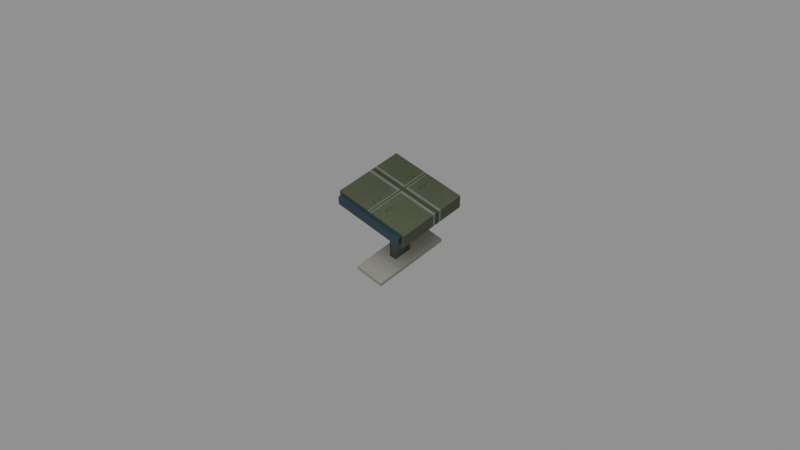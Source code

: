 # Source: industrial_light_signage_inspection.blend  (saved by Blender 5.2.45; exported with 4.5.12 LTS)
import bpy
from mathutils import Matrix  # noqa: F401  (used for matrix-valued properties, if any)

bpy.ops.wm.read_factory_settings(use_empty=True)
scene = bpy.context.scene
scene.name = 'Scene'

# ---- collections
col_mesh_world_prop_industrial_light_signage = bpy.data.collections.new('mesh.world.prop.industrial_light_signage'); scene.collection.children.link(col_mesh_world_prop_industrial_light_signage)
col_mesh_world_prop_industrial_light_signage_lod1 = bpy.data.collections.new('mesh.world.prop.industrial_light_signage_lod1'); scene.collection.children.link(col_mesh_world_prop_industrial_light_signage_lod1)

# ---- images (referenced by path relative to the original .blend; pixels are not part of the script)
import os
ASSET_DIR = os.environ.get("B2B_ASSET_DIR", "")  # directory of the original .blend (textures are referenced by path, not embedded)
HERE = os.path.dirname(os.path.abspath(__file__))  # packed textures are extracted next to this script under _unpacked/

def load_image(name, relpath, width, height, colorspace="sRGB"):
    """Load a texture the original file referenced (path relative to the .blend, or extracted next to this script)."""
    p = next((c for c in (os.path.join(HERE, relpath), os.path.join(ASSET_DIR, relpath)) if relpath and os.path.exists(c)), "")
    if p:
        img = bpy.data.images.load(p, check_existing=True)
        img.name = name
    else:  # same state as the original file: an image datablock whose file is absent (Cycles renders it pink)
        img = bpy.data.images.new(name, width, height)
        img.source = "FILE"
        img.filepath = "//" + (relpath or name)
    img.colorspace_settings.name = colorspace
    return img
img_production_surface_base_png = load_image('production_surface_base.png', '_unpacked/production_surface_base.d7bb1f70.png', 4096, 4096, 'sRGB')
img_production_surface_normal_png = load_image('production_surface_normal.png', '_unpacked/production_surface_normal.b14cd9e9.png', 4096, 4096, 'Non-Color')
img_production_surface_orm_png = load_image('production_surface_orm.png', '_unpacked/production_surface_orm.91963f39.png', 4096, 4096, 'Non-Color')

# ---- materials (node trees are filled in below, after node groups)
mat_material_world_prop_industrial = bpy.data.materials.new('material.world.prop.industrial')
mat_material_world_prop_industrial.diffuse_color = (1.0, 1.0, 1.0, 1.0)

# ---- material node trees
mat_material_world_prop_industrial.use_nodes = True; mat_material_world_prop_industrial.node_tree.nodes.clear()
_N = mat_material_world_prop_industrial.node_tree.nodes; _L = mat_material_world_prop_industrial.node_tree.links
n0 = _N.new('ShaderNodeBsdfPrincipled'); n0.name = 'Principled BSDF'; n0.location = (-200, 100)
n0.inputs[10].default_value = 0.005
n1 = _N.new('ShaderNodeOutputMaterial'); n1.name = 'Material Output'; n1.location = (200, 100)
n2 = _N.new('ShaderNodeTexCoord'); n2.name = 'Texture Coordinate'; n2.location = (0, 0)
n3 = _N.new('ShaderNodeVectorMath'); n3.name = 'Vector Math'; n3.location = (0, 0)
n3.operation = 'MULTIPLY'
n3.inputs[1].default_value = (1.0, 1.0, 1.0)
n4 = _N.new('ShaderNodeVectorMath'); n4.name = 'Vector Math.001'; n4.location = (0, 0)
n5 = _N.new('ShaderNodeTexImage'); n5.name = 'Image Texture'; n5.location = (0, 0)
n5.label = 'baseColorTexture'
n5.image = img_production_surface_base_png
n6 = _N.new('ShaderNodeMixRGB'); n6.name = 'Mix (Legacy)'; n6.location = (0, 0)
n6.blend_type = 'MULTIPLY'
n6.inputs[0].default_value = 1.0
n6.inputs[2].default_value = (1.0, 1.0, 1.0, 1.0)
n7 = _N.new('ShaderNodeTexImage'); n7.name = 'Image Texture.001'; n7.location = (0, 0)
n7.label = 'normalTexture'
n7.image = img_production_surface_normal_png
n8 = _N.new('ShaderNodeNormalMap'); n8.name = 'Normal Map'; n8.location = (0, 0)
n8.width = 160
n9 = _N.new('ShaderNodeTexImage'); n9.name = 'Image Texture.002'; n9.location = (0, 0)
n9.label = 'ormTexture'
n9.image = img_production_surface_orm_png
n10 = _N.new('ShaderNodeSeparateColor'); n10.name = 'Separate Color'; n10.location = (0, 0)
n11 = _N.new('ShaderNodeMath'); n11.name = 'Math'; n11.location = (0, 0)
n11.operation = 'MULTIPLY'
n11.inputs[1].default_value = 1.0
n12 = _N.new('ShaderNodeMath'); n12.name = 'Math.001'; n12.location = (0, 0)
n12.operation = 'MULTIPLY'
n12.inputs[1].default_value = 1.0
_L.new(n0.outputs[0], n1.inputs[0])
_L.new(n2.outputs[2], n3.inputs[0])
_L.new(n3.outputs[0], n4.inputs[0])
_L.new(n4.outputs[0], n5.inputs[0])
_L.new(n5.outputs[0], n6.inputs[1])
_L.new(n6.outputs[0], n0.inputs[0])
_L.new(n4.outputs[0], n7.inputs[0])
_L.new(n7.outputs[0], n8.inputs[1])
_L.new(n8.outputs[0], n0.inputs[5])
_L.new(n4.outputs[0], n9.inputs[0])
_L.new(n9.outputs[0], n10.inputs[0])
_L.new(n10.outputs[1], n11.inputs[0])
_L.new(n11.outputs[0], n0.inputs[2])
_L.new(n10.outputs[2], n12.inputs[0])
_L.new(n12.outputs[0], n0.inputs[1])
n1.is_active_output = True

# ---- world
world_neutral_inspection_world = bpy.data.worlds.new('Neutral inspection world'); scene.world = world_neutral_inspection_world
world_neutral_inspection_world.use_nodes = True; world_neutral_inspection_world.node_tree.nodes.clear()
_N = world_neutral_inspection_world.node_tree.nodes; _L = world_neutral_inspection_world.node_tree.links
n0 = _N.new('ShaderNodeBackground'); n0.name = 'Background'; n0.location = (-200, 100)
n0.inputs[0].default_value = (0.3, 0.3, 0.3, 1.0)
n1 = _N.new('ShaderNodeOutputWorld'); n1.name = 'World Output'; n1.location = (200, 100)
_L.new(n0.outputs[0], n1.inputs[0])
n1.is_active_output = True

# ---- cameras
cam_mesh_world_prop_industrial_light_signage_close = bpy.data.cameras.new('mesh.world.prop.industrial_light_signage:close')
cam_mesh_world_prop_industrial_light_signage_close.clip_start = 0.01
cam_mesh_world_prop_industrial_light_signage_normal = bpy.data.cameras.new('mesh.world.prop.industrial_light_signage:normal')
cam_mesh_world_prop_industrial_light_signage_normal.clip_start = 0.01
cam_mesh_world_prop_industrial_light_signage_strategic = bpy.data.cameras.new('mesh.world.prop.industrial_light_signage:strategic')
cam_mesh_world_prop_industrial_light_signage_strategic.clip_start = 0.01

# ---- lights
light_inspection_area = bpy.data.lights.new('Inspection area', 'AREA')
light_inspection_area.energy = 350.0
light_inspection_area.shape = 'DISK'
light_inspection_area.size = 4.0

# ---- meshes
me_00_0_whole = bpy.data.meshes.new('00:0:whole')
me_00_0_whole.from_pydata([(-0.04615, -0.12, -0.5), (-0.04615, -0.12, 0.375), (-0.04615, 0.12, 0.375), (-0.04615, 0.12, -0.5), (0.04615, 0.12, -0.5), (0.04615, 0.12, 0.375), (0.04615, -0.12, 0.375), (0.04615, -0.12, -0.5), (-0.04615, 0.12, -0.5), (0.04615, 0.12, -0.5), (0.04615, -0.12, -0.5), (-0.04615, -0.12, -0.5), (-0.04615, -0.12, 0.375), (0.04615, -0.12, 0.375), (0.04615, 0.12, 0.375), (-0.04615, 0.12, 0.375), (-0.04615, 0.12, 0.375), (0.04615, 0.12, 0.375), (0.04615, 0.12, -0.5), (-0.04615, 0.12, -0.5), (-0.04615, -0.12, -0.5), (0.04615, -0.12, -0.5), (0.04615, -0.12, 0.375), (-0.04615, -0.12, 0.375), (-0.5, -0.44, 0.325), (-0.5, -0.44, 0.5), (-0.5, 0.44, 0.5), (-0.5, 0.44, 0.325), (0.5, 0.44, 0.325), (0.5, 0.44, 0.5), (0.5, -0.44, 0.5), (0.5, -0.44, 0.325), (-0.5, 0.44, 0.325), (0.5, 0.44, 0.325), (0.5, -0.44, 0.325), (-0.5, -0.44, 0.325), (-0.5, -0.44, 0.5), (0.5, -0.44, 0.5), (0.5, 0.44, 0.5), (-0.5, 0.44, 0.5), (-0.5, 0.44, 0.5), (0.5, 0.44, 0.5), (0.5, 0.44, 0.325), (-0.5, 0.44, 0.325), (-0.5, -0.44, 0.325), (0.5, -0.44, 0.325), (0.5, -0.44, 0.5), (-0.5, -0.44, 0.5), (-0.4615, -0.5, 0.36), (-0.4615, -0.5, 0.47), (-0.4615, -0.44, 0.47), (-0.4615, -0.44, 0.36), (0.4615, -0.44, 0.36), (0.4615, -0.44, 0.47), (0.4615, -0.5, 0.47), (0.4615, -0.5, 0.36), (-0.4615, -0.44, 0.36), (0.4615, -0.44, 0.36), (0.4615, -0.5, 0.36), (-0.4615, -0.5, 0.36), (-0.4615, -0.5, 0.47), (0.4615, -0.5, 0.47), (0.4615, -0.44, 0.47), (-0.4615, -0.44, 0.47), (-0.4615, -0.44, 0.47), (0.4615, -0.44, 0.47), (0.4615, -0.44, 0.36), (-0.4615, -0.44, 0.36), (-0.4615, -0.5, 0.36), (0.4615, -0.5, 0.36), (0.4615, -0.5, 0.47), (-0.4615, -0.5, 0.47), (-0.1923, -0.5, -0.5), (-0.1923, -0.5, -0.45), (-0.1923, 0.5, -0.45), (-0.1923, 0.5, -0.5), (0.1923, 0.5, -0.5), (0.1923, 0.5, -0.45), (0.1923, -0.5, -0.45), (0.1923, -0.5, -0.5), (-0.1923, 0.5, -0.5), (0.1923, 0.5, -0.5), (0.1923, -0.5, -0.5), (-0.1923, -0.5, -0.5), (-0.1923, -0.5, -0.45), (0.1923, -0.5, -0.45), (0.1923, 0.5, -0.45), (-0.1923, 0.5, -0.45), (-0.1923, 0.5, -0.45), (0.1923, 0.5, -0.45), (0.1923, 0.5, -0.5), (-0.1923, 0.5, -0.5), (-0.1923, -0.5, -0.5), (0.1923, -0.5, -0.5), (0.1923, -0.5, -0.45), (-0.1923, -0.5, -0.45)], [], [(0, 1, 2), (0, 2, 3), (4, 5, 6), (4, 6, 7), (8, 9, 10), (8, 10, 11), (12, 13, 14), (12, 14, 15), (16, 17, 18), (16, 18, 19), (20, 21, 22), (20, 22, 23), (24, 25, 26), (24, 26, 27), (28, 29, 30), (28, 30, 31), (32, 33, 34), (32, 34, 35), (36, 37, 38), (36, 38, 39), (40, 41, 42), (40, 42, 43), (44, 45, 46), (44, 46, 47), (48, 49, 50), (48, 50, 51), (52, 53, 54), (52, 54, 55), (56, 57, 58), (56, 58, 59), (60, 61, 62), (60, 62, 63), (64, 65, 66), (64, 66, 67), (68, 69, 70), (68, 70, 71), (72, 73, 74), (72, 74, 75), (76, 77, 78), (76, 78, 79), (80, 81, 82), (80, 82, 83), (84, 85, 86), (84, 86, 87), (88, 89, 90), (88, 90, 91), (92, 93, 94), (92, 94, 95)])
_uv = me_00_0_whole.uv_layers.new(name='UVMap')
_uv.uv.foreach_set('vector', [0.268, 0.8686, 0.4552, 0.8686, 0.4552, 0.8814, 0.268, 0.8686, 0.4552, 0.8814, 0.268, 0.8814, 0.268, 0.8814, 0.4552, 0.8814, 0.4552, 0.8686, 0.268, 0.8814, 0.4552, 0.8686, 0.268, 0.8686, 0.3686, 0.8814, 0.3814, 0.8814, 0.3814, 0.8686, 0.3686, 0.8814, 0.3814, 0.8686, 0.3686, 0.8686, 0.3686, 0.8686, 0.3814, 0.8686, 0.3814, 0.8814, 0.3686, 0.8686, 0.3814, 0.8814, 0.3686, 0.8814, 0.3686, 0.7947, 0.3814, 0.7947, 0.3814, 0.982, 0.3686, 0.7947, 0.3814, 0.982, 0.3686, 0.982, 0.3686, 0.982, 0.3814, 0.982, 0.3814, 0.7947, 0.3686, 0.982, 0.3814, 0.7947, 0.3686, 0.7947, 0.9445, 0.1015, 0.982, 0.1015, 0.982, 0.1485, 0.9445, 0.1015, 0.982, 0.1485, 0.9445, 0.1485, 0.9445, 0.1485, 0.982, 0.1485, 0.982, 0.1015, 0.9445, 0.1485, 0.982, 0.1015, 0.9445, 0.1015, 0.8055, 0.1485, 0.9445, 0.1485, 0.9445, 0.1015, 0.8055, 0.1485, 0.9445, 0.1015, 0.8055, 0.1015, 0.8055, 0.1015, 0.9445, 0.1015, 0.9445, 0.1485, 0.8055, 0.1015, 0.9445, 0.1485, 0.8055, 0.1485, 0.8055, 0.018, 0.9445, 0.018, 0.9445, 0.05545, 0.8055, 0.018, 0.9445, 0.05545, 0.8055, 0.05545, 0.8055, 0.05545, 0.9445, 0.05545, 0.9445, 0.018, 0.8055, 0.05545, 0.9445, 0.018, 0.8055, 0.018, 0.202, 0.5983, 0.2256, 0.5983, 0.2256, 0.6015, 0.202, 0.5983, 0.2256, 0.6015, 0.202, 0.6015, 0.202, 0.6015, 0.2256, 0.6015, 0.2256, 0.5983, 0.202, 0.6015, 0.2256, 0.5983, 0.202, 0.5983, 0.0608, 0.6015, 0.1892, 0.6015, 0.1892, 0.5983, 0.0608, 0.6015, 0.1892, 0.5983, 0.0608, 0.5983, 0.0608, 0.5983, 0.1892, 0.5983, 0.1892, 0.6015, 0.0608, 0.5983, 0.1892, 0.6015, 0.0608, 0.6015, 0.0608, 0.5244, 0.1892, 0.5244, 0.1892, 0.548, 0.0608, 0.5244, 0.1892, 0.548, 0.0608, 0.548, 0.0608, 0.548, 0.1892, 0.548, 0.1892, 0.5244, 0.0608, 0.548, 0.1892, 0.5244, 0.0608, 0.5244, 0.518, 0.5983, 0.5287, 0.5983, 0.5287, 0.6517, 0.518, 0.5983, 0.5287, 0.6517, 0.518, 0.6517, 0.518, 0.6517, 0.5287, 0.6517, 0.5287, 0.5983, 0.518, 0.6517, 0.5287, 0.5983, 0.518, 0.5983, 0.5982, 0.6517, 0.6518, 0.6517, 0.6518, 0.5983, 0.5982, 0.6517, 0.6518, 0.5983, 0.5982, 0.5983, 0.5982, 0.5983, 0.6518, 0.5983, 0.6518, 0.6517, 0.5982, 0.5983, 0.6518, 0.6517, 0.5982, 0.6517, 0.5982, 0.7213, 0.6518, 0.7213, 0.6518, 0.732, 0.5982, 0.7213, 0.6518, 0.732, 0.5982, 0.732, 0.5982, 0.732, 0.6518, 0.732, 0.6518, 0.7213, 0.5982, 0.732, 0.6518, 0.7213, 0.5982, 0.7213])
me_00_0_whole.materials.append(mat_material_world_prop_industrial)
me_00_0_whole.update()
me_00_0_whole.normals_split_custom_set([tuple(v) for v in zip(*[iter([-1.0, 0.0, 0.0, -1.0, 0.0, 0.0, -1.0, 0.0, 0.0, -1.0, 0.0, 0.0, -1.0, 0.0, 0.0, -1.0, 0.0, 0.0, 1.0, 0.0, 0.0, 1.0, 0.0, 0.0, 1.0, 0.0, 0.0, 1.0, 0.0, 0.0, 1.0, 0.0, 0.0, 1.0, 0.0, 0.0, 0.0, 0.0, -1.0, 0.0, 0.0, -1.0, 0.0, 0.0, -1.0, 0.0, 0.0, -1.0, 0.0, 0.0, -1.0, 0.0, 0.0, -1.0, 0.0, 0.0, 1.0, 0.0, 0.0, 1.0, 0.0, 0.0, 1.0, 0.0, 0.0, 1.0, 0.0, 0.0, 1.0, 0.0, 0.0, 1.0, 0.0, 1.0, 0.0, 0.0, 1.0, 0.0, 0.0, 1.0, 0.0, 0.0, 1.0, 0.0, 0.0, 1.0, 0.0, 0.0, 1.0, 0.0, 0.0, -1.0, 0.0, 0.0, -1.0, 0.0, 0.0, -1.0, 0.0, 0.0, -1.0, 0.0, 0.0, -1.0, 0.0, 0.0, -1.0, 0.0, -1.0, 0.0, 0.0, -1.0, 0.0, 0.0, -1.0, 0.0, 0.0, -1.0, 0.0, 0.0, -1.0, 0.0, 0.0, -1.0, 0.0, 0.0, 1.0, 0.0, 0.0, 1.0, 0.0, 0.0, 1.0, 0.0, 0.0, 1.0, 0.0, 0.0, 1.0, 0.0, 0.0, 1.0, 0.0, 0.0, 0.0, 0.0, -1.0, 0.0, 0.0, -1.0, 0.0, 0.0, -1.0, 0.0, 0.0, -1.0, 0.0, 0.0, -1.0, 0.0, 0.0, -1.0, 0.0, 0.0, 1.0, 0.0, 0.0, 1.0, 0.0, 0.0, 1.0, 0.0, 0.0, 1.0, 0.0, 0.0, 1.0, 0.0, 0.0, 1.0, 0.0, 1.0, 0.0, 0.0, 1.0, 0.0, 0.0, 1.0, 0.0, 0.0, 1.0, 0.0, 0.0, 1.0, 0.0, 0.0, 1.0, 0.0, 0.0, -1.0, 0.0, 0.0, -1.0, 0.0, 0.0, -1.0, 0.0, 0.0, -1.0, 0.0, 0.0, -1.0, 0.0, 0.0, -1.0, 0.0, -1.0, 0.0, 0.0, -1.0, 0.0, 0.0, -1.0, 0.0, 0.0, -1.0, 0.0, 0.0, -1.0, 0.0, 0.0, -1.0, 0.0, 0.0, 1.0, 0.0, 0.0, 1.0, 0.0, 0.0, 1.0, 0.0, 0.0, 1.0, 0.0, 0.0, 1.0, 0.0, 0.0, 1.0, 0.0, 0.0, 0.0, 0.0, -1.0, 0.0, 0.0, -1.0, 0.0, 0.0, -1.0, 0.0, 0.0, -1.0, 0.0, 0.0, -1.0, 0.0, 0.0, -1.0, 0.0, 0.0, 1.0, 0.0, 0.0, 1.0, 0.0, 0.0, 1.0, 0.0, 0.0, 1.0, 0.0, 0.0, 1.0, 0.0, 0.0, 1.0, 0.0, 1.0, 0.0, 0.0, 1.0, 0.0, 0.0, 1.0, 0.0, 0.0, 1.0, 0.0, 0.0, 1.0, 0.0, 0.0, 1.0, 0.0, 0.0, -1.0, 0.0, 0.0, -1.0, 0.0, 0.0, -1.0, 0.0, 0.0, -1.0, 0.0, 0.0, -1.0, 0.0, 0.0, -1.0, 0.0, -1.0, 0.0, 0.0, -1.0, 0.0, 0.0, -1.0, 0.0, 0.0, -1.0, 0.0, 0.0, -1.0, 0.0, 0.0, -1.0, 0.0, 0.0, 1.0, 0.0, 0.0, 1.0, 0.0, 0.0, 1.0, 0.0, 0.0, 1.0, 0.0, 0.0, 1.0, 0.0, 0.0, 1.0, 0.0, 0.0, 0.0, 0.0, -1.0, 0.0, 0.0, -1.0, 0.0, 0.0, -1.0, 0.0, 0.0, -1.0, 0.0, 0.0, -1.0, 0.0, 0.0, -1.0, 0.0, 0.0, 1.0, 0.0, 0.0, 1.0, 0.0, 0.0, 1.0, 0.0, 0.0, 1.0, 0.0, 0.0, 1.0, 0.0, 0.0, 1.0, 0.0, 1.0, 0.0, 0.0, 1.0, 0.0, 0.0, 1.0, 0.0, 0.0, 1.0, 0.0, 0.0, 1.0, 0.0, 0.0, 1.0, 0.0, 0.0, -1.0, 0.0, 0.0, -1.0, 0.0, 0.0, -1.0, 0.0, 0.0, -1.0, 0.0, 0.0, -1.0, 0.0, 0.0, -1.0, 0.0])] * 3)])
me_01_0_whole = bpy.data.meshes.new('01:0:whole')
me_01_0_whole.from_pydata([(-0.5, 0.5, -0.5), (0.5, 0.5, 0.5), (0.5, 0.5, -0.5), (-0.5, 0.5, 0.5), (-0.5, -0.5, -0.5), (0.5, -0.5, -0.5), (0.5, -0.5, 0.5), (-0.5, -0.5, 0.5), (-0.5, 0.5, -0.5), (0.5, 0.5, -0.5), (0.5, -0.5, -0.5), (-0.5, -0.5, -0.5), (-0.5, 0.5, 0.5), (-0.5, -0.5, 0.5), (0.5, -0.5, 0.5), (0.5, 0.5, 0.5), (0.5, 0.5, -0.5), (0.5, 0.5, 0.5), (0.5, -0.5, 0.5), (0.5, -0.5, -0.5), (-0.5, 0.5, -0.5), (-0.5, -0.5, -0.5), (-0.5, -0.5, 0.5), (-0.5, 0.5, 0.5)], [], [(0, 1, 2), (0, 3, 1), (4, 5, 6), (4, 6, 7), (8, 9, 10), (8, 10, 11), (12, 13, 14), (12, 14, 15), (16, 17, 18), (16, 18, 19), (20, 21, 22), (20, 22, 23)])
_uv = me_01_0_whole.uv_layers.new(name='UVMap')
_uv.uv.foreach_set('vector', [0.768, 0.018, 0.982, 0.232, 0.982, 0.018, 0.768, 0.018, 0.768, 0.232, 0.982, 0.232, 0.768, 0.018, 0.982, 0.018, 0.982, 0.232, 0.768, 0.018, 0.982, 0.232, 0.768, 0.232, 0.768, 0.018, 0.982, 0.018, 0.982, 0.232, 0.768, 0.018, 0.982, 0.232, 0.768, 0.232, 0.768, 0.018, 0.768, 0.232, 0.982, 0.232, 0.768, 0.018, 0.982, 0.232, 0.982, 0.018, 0.768, 0.018, 0.768, 0.232, 0.982, 0.232, 0.768, 0.018, 0.982, 0.232, 0.982, 0.018, 0.768, 0.018, 0.982, 0.018, 0.982, 0.232, 0.768, 0.018, 0.982, 0.232, 0.768, 0.232])
me_01_0_whole.materials.append(mat_material_world_prop_industrial)
me_01_0_whole.update()
me_01_0_whole.normals_split_custom_set([tuple(v) for v in zip(*[iter([0.0, 1.0, 0.0, 0.0, 1.0, 0.0, 0.0, 1.0, 0.0, 0.0, 1.0, 0.0, 0.0, 1.0, 0.0, 0.0, 1.0, 0.0, 0.0, -1.0, 0.0, 0.0, -1.0, 0.0, 0.0, -1.0, 0.0, 0.0, -1.0, 0.0, 0.0, -1.0, 0.0, 0.0, -1.0, 0.0, 0.0, 0.0, -1.0, 0.0, 0.0, -1.0, 0.0, 0.0, -1.0, 0.0, 0.0, -1.0, 0.0, 0.0, -1.0, 0.0, 0.0, -1.0, 0.0, 0.0, 1.0, 0.0, 0.0, 1.0, 0.0, 0.0, 1.0, 0.0, 0.0, 1.0, 0.0, 0.0, 1.0, 0.0, 0.0, 1.0, 1.0, 0.0, 0.0, 1.0, 0.0, 0.0, 1.0, 0.0, 0.0, 1.0, 0.0, 0.0, 1.0, 0.0, 0.0, 1.0, 0.0, 0.0, -1.0, 0.0, 0.0, -1.0, 0.0, 0.0, -1.0, 0.0, 0.0, -1.0, 0.0, 0.0, -1.0, 0.0, 0.0, -1.0, 0.0, 0.0])] * 3)])

# ---- objects
ob_inspection_area = bpy.data.objects.new('Inspection area', light_inspection_area)
ob_mesh_world_prop_industrial_light_signage_close = bpy.data.objects.new('mesh.world.prop.industrial_light_signage:close', cam_mesh_world_prop_industrial_light_signage_close)
ob_mesh_world_prop_industrial_light_signage_normal = bpy.data.objects.new('mesh.world.prop.industrial_light_signage:normal', cam_mesh_world_prop_industrial_light_signage_normal)
ob_mesh_world_prop_industrial_light_signage_strategic = bpy.data.objects.new('mesh.world.prop.industrial_light_signage:strategic', cam_mesh_world_prop_industrial_light_signage_strategic)
ob_00_asset = bpy.data.objects.new('00:asset', None)
ob_00_part_whole = bpy.data.objects.new('00:part:whole', None)
ob_00_0_whole = bpy.data.objects.new('00:0:whole', me_00_0_whole)
ob_01_asset = bpy.data.objects.new('01:asset', None)
ob_01_part_whole = bpy.data.objects.new('01:part:whole', None)
ob_01_0_whole = bpy.data.objects.new('01:0:whole', me_01_0_whole)

# ---- transforms, parenting, visibility, modifiers, constraints
ob_inspection_area.location = (2.0, -3.0, 5.0)
ob_mesh_world_prop_industrial_light_signage_close.location = (2.03, -2.03, 2.902)
ob_mesh_world_prop_industrial_light_signage_close.rotation_euler = (0.7798, -3.38e-09, 0.7854)
ob_mesh_world_prop_industrial_light_signage_normal.location = (3.321, -3.321, 4.749)
ob_mesh_world_prop_industrial_light_signage_normal.rotation_euler = (0.7798, -3.38e-09, 0.7854)
ob_mesh_world_prop_industrial_light_signage_strategic.location = (6.273, -6.273, 8.971)
ob_mesh_world_prop_industrial_light_signage_strategic.rotation_euler = (0.7798, 1.755e-08, 0.7854)
ob_00_asset.location = (0.0, 0.0, 0.0)
ob_00_part_whole.parent = ob_00_asset
ob_00_part_whole.location = (0.0, 0.0, 0.0)
ob_00_0_whole.parent = ob_00_part_whole
ob_00_0_whole.location = (0.0, 0.0, 0.0)
ob_01_asset.location = (0.0, 0.0, 0.0)
ob_01_asset.hide_render = True
ob_01_part_whole.parent = ob_01_asset
ob_01_part_whole.location = (0.0, 0.0, 0.0)
ob_01_part_whole.hide_render = True
ob_01_0_whole.parent = ob_01_part_whole
ob_01_0_whole.location = (0.0, 0.0, 0.0)
ob_01_0_whole.hide_render = True

# ---- collection membership
scene.collection.objects.link(ob_inspection_area)
scene.collection.objects.link(ob_mesh_world_prop_industrial_light_signage_close)
scene.collection.objects.link(ob_mesh_world_prop_industrial_light_signage_normal)
scene.collection.objects.link(ob_mesh_world_prop_industrial_light_signage_strategic)
col_mesh_world_prop_industrial_light_signage.objects.link(ob_00_asset)
col_mesh_world_prop_industrial_light_signage.objects.link(ob_00_part_whole)
col_mesh_world_prop_industrial_light_signage.objects.link(ob_00_0_whole)
col_mesh_world_prop_industrial_light_signage_lod1.objects.link(ob_01_asset)
col_mesh_world_prop_industrial_light_signage_lod1.objects.link(ob_01_part_whole)
col_mesh_world_prop_industrial_light_signage_lod1.objects.link(ob_01_0_whole)

# ---- scene / render settings (as saved in the file)
scene.camera = ob_mesh_world_prop_industrial_light_signage_strategic
scene.frame_start = 1; scene.frame_end = 250; scene.frame_set(1)
scene.render.engine = 'CYCLES'
scene.render.resolution_x = 384
scene.render.resolution_y = 216
scene.render.bake_bias = 0.0
scene.render.bake_samples = 0
scene.render.compositor_device = 'GPU'
scene.cycles.samples = 8
scene.eevee.use_volume_custom_range = False
scene.eevee.fast_gi_thickness_near = 0.1
scene.eevee.fast_gi_thickness_far = 0.0
scene.eevee.ray_tracing_options.screen_trace_thickness = 0.1
bpy.context.view_layer.update()
